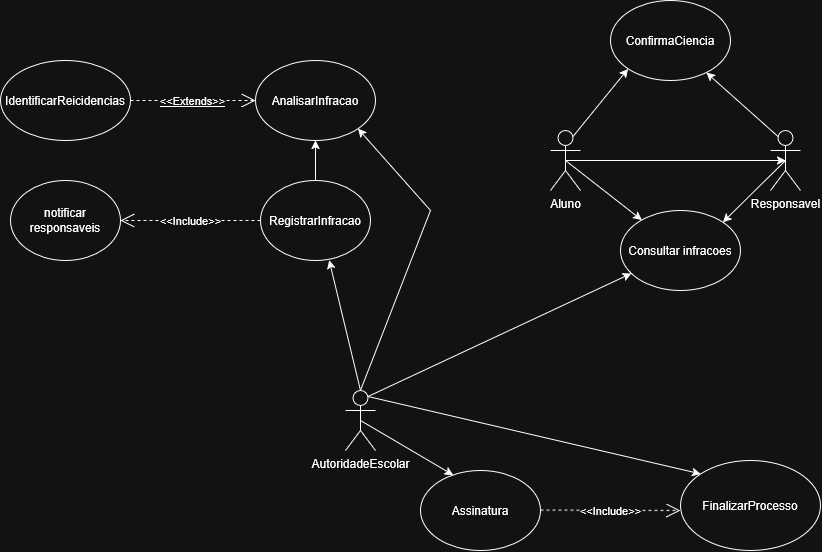

The diagram above was exported from draw.io. Its source (the exported page's mxGraphModel, read from the mxfile embedded in the PNG):
<mxGraphModel dx="2061" dy="1740" grid="1" gridSize="10" guides="1" tooltips="1" connect="1" arrows="1" fold="1" page="1" pageScale="1" pageWidth="827" pageHeight="1169" math="0" shadow="0">
  <root>
    <mxCell id="0" />
    <mxCell id="1" parent="0" />
    <mxCell id="uEdwVe0M6Tn9AHMUL8Zu-30" edge="1" parent="1" source="RciwWyumaDw4uX7ESEj7-1" style="edgeStyle=orthogonalEdgeStyle;rounded=0;orthogonalLoop=1;jettySize=auto;html=1;exitX=0.5;exitY=0;exitDx=0;exitDy=0;entryX=0.5;entryY=1;entryDx=0;entryDy=0;" target="uEdwVe0M6Tn9AHMUL8Zu-28">
      <mxGeometry relative="1" as="geometry" />
    </mxCell>
    <mxCell id="RciwWyumaDw4uX7ESEj7-1" parent="1" style="ellipse;whiteSpace=wrap;html=1;" value="RegistrarInfracao" vertex="1">
      <mxGeometry height="80" width="110" x="220" y="-200" as="geometry" />
    </mxCell>
    <mxCell id="RciwWyumaDw4uX7ESEj7-5" parent="1" style="ellipse;whiteSpace=wrap;html=1;" value="&lt;div&gt;notificar&lt;/div&gt;&lt;div&gt;responsaveis&lt;/div&gt;" vertex="1">
      <mxGeometry height="80" width="110" x="-30" y="-200" as="geometry" />
    </mxCell>
    <mxCell id="2780YR_OsxAdnSLiYr_3-1" parent="1" style="shape=umlActor;verticalLabelPosition=bottom;verticalAlign=top;html=1;outlineConnect=0;" value="AutoridadeEscolar" vertex="1">
      <mxGeometry height="60" width="30" x="305" y="10" as="geometry" />
    </mxCell>
    <mxCell id="2780YR_OsxAdnSLiYr_3-18" parent="1" style="ellipse;whiteSpace=wrap;html=1;" value="Consultar infracoes" vertex="1">
      <mxGeometry height="80" width="120" x="580" y="-170" as="geometry" />
    </mxCell>
    <mxCell id="2780YR_OsxAdnSLiYr_3-22" edge="1" parent="1" source="2780YR_OsxAdnSLiYr_3-19" style="rounded=0;orthogonalLoop=1;jettySize=auto;html=1;exitX=0.5;exitY=0.5;exitDx=0;exitDy=0;exitPerimeter=0;" target="2780YR_OsxAdnSLiYr_3-18">
      <mxGeometry relative="1" as="geometry" />
    </mxCell>
    <mxCell id="2780YR_OsxAdnSLiYr_3-19" parent="1" style="shape=umlActor;verticalLabelPosition=bottom;verticalAlign=top;html=1;outlineConnect=0;" value="Aluno" vertex="1">
      <mxGeometry height="60" width="30" x="510" y="-250" as="geometry" />
    </mxCell>
    <mxCell id="9SoiQ9D9R0N3RZP0SXiC-1" parent="1" style="ellipse;whiteSpace=wrap;html=1;" value="Assinatura" vertex="1">
      <mxGeometry height="80" width="120" x="380" y="90" as="geometry" />
    </mxCell>
    <mxCell id="uEdwVe0M6Tn9AHMUL8Zu-1" parent="1" style="shape=umlActor;verticalLabelPosition=bottom;verticalAlign=top;html=1;outlineConnect=0;" value="Responsavel" vertex="1">
      <mxGeometry height="60" width="30" x="730" y="-250" as="geometry" />
    </mxCell>
    <mxCell id="uEdwVe0M6Tn9AHMUL8Zu-19" parent="1" style="ellipse;whiteSpace=wrap;html=1;" value="ConfirmaCiencia" vertex="1">
      <mxGeometry height="80" width="120" x="570" y="-380" as="geometry" />
    </mxCell>
    <mxCell id="uEdwVe0M6Tn9AHMUL8Zu-22" edge="1" parent="1" source="2780YR_OsxAdnSLiYr_3-19" style="endArrow=classic;html=1;rounded=0;entryX=0;entryY=1;entryDx=0;entryDy=0;exitX=0.75;exitY=0.1;exitDx=0;exitDy=0;exitPerimeter=0;" target="uEdwVe0M6Tn9AHMUL8Zu-19" value="">
      <mxGeometry height="50" relative="1" width="50" as="geometry">
        <mxPoint x="530" y="-250" as="sourcePoint" />
        <mxPoint x="580" y="-300" as="targetPoint" />
      </mxGeometry>
    </mxCell>
    <mxCell id="uEdwVe0M6Tn9AHMUL8Zu-23" edge="1" parent="1" source="uEdwVe0M6Tn9AHMUL8Zu-1" style="endArrow=classic;html=1;rounded=0;exitX=0.25;exitY=0.1;exitDx=0;exitDy=0;exitPerimeter=0;" target="uEdwVe0M6Tn9AHMUL8Zu-19" value="">
      <mxGeometry height="50" relative="1" width="50" as="geometry">
        <mxPoint x="645" y="-232" as="sourcePoint" />
        <mxPoint x="700" y="-300" as="targetPoint" />
      </mxGeometry>
    </mxCell>
    <mxCell id="uEdwVe0M6Tn9AHMUL8Zu-25" edge="1" parent="1" source="uEdwVe0M6Tn9AHMUL8Zu-1" style="endArrow=classic;html=1;rounded=0;entryX=1;entryY=0;entryDx=0;entryDy=0;exitX=0.5;exitY=0.5;exitDx=0;exitDy=0;exitPerimeter=0;" target="2780YR_OsxAdnSLiYr_3-18" value="">
      <mxGeometry height="50" relative="1" width="50" as="geometry">
        <mxPoint x="620" y="-186" as="sourcePoint" />
        <mxPoint x="675" y="-254" as="targetPoint" />
      </mxGeometry>
    </mxCell>
    <mxCell id="uEdwVe0M6Tn9AHMUL8Zu-26" parent="1" style="ellipse;whiteSpace=wrap;html=1;" value="IdentificarReicidencias" vertex="1">
      <mxGeometry height="80" width="130" x="-40" y="-320" as="geometry" />
    </mxCell>
    <mxCell id="uEdwVe0M6Tn9AHMUL8Zu-28" parent="1" style="ellipse;whiteSpace=wrap;html=1;" value="AnalisarInfracao" vertex="1">
      <mxGeometry height="80" width="120" x="215" y="-320" as="geometry" />
    </mxCell>
    <mxCell id="uEdwVe0M6Tn9AHMUL8Zu-31" edge="1" parent="1" source="uEdwVe0M6Tn9AHMUL8Zu-26" style="endArrow=open;endSize=12;dashed=1;html=1;rounded=0;exitX=1;exitY=0.5;exitDx=0;exitDy=0;entryX=0;entryY=0.5;entryDx=0;entryDy=0;fontStyle=4" target="uEdwVe0M6Tn9AHMUL8Zu-28" value="&amp;lt;&amp;lt;Extends&amp;gt;&amp;gt;">
      <mxGeometry relative="1" width="160" as="geometry">
        <mxPoint as="offset" />
        <mxPoint x="70" y="-240" as="sourcePoint" />
        <mxPoint x="230" y="-240" as="targetPoint" />
      </mxGeometry>
    </mxCell>
    <mxCell id="uEdwVe0M6Tn9AHMUL8Zu-39" edge="1" parent="1" source="2780YR_OsxAdnSLiYr_3-1" style="endArrow=classic;html=1;rounded=0;exitX=0.75;exitY=0.1;exitDx=0;exitDy=0;exitPerimeter=0;" target="2780YR_OsxAdnSLiYr_3-18" value="">
      <mxGeometry height="50" relative="1" width="50" as="geometry">
        <mxPoint x="470" y="-10" as="sourcePoint" />
        <mxPoint x="520" y="-60" as="targetPoint" />
      </mxGeometry>
    </mxCell>
    <mxCell id="uEdwVe0M6Tn9AHMUL8Zu-40" edge="1" parent="1" source="2780YR_OsxAdnSLiYr_3-1" style="endArrow=classic;html=1;rounded=0;entryX=0.624;entryY=0.996;entryDx=0;entryDy=0;entryPerimeter=0;exitX=0.5;exitY=0;exitDx=0;exitDy=0;exitPerimeter=0;" target="RciwWyumaDw4uX7ESEj7-1" value="">
      <mxGeometry height="50" relative="1" width="50" as="geometry">
        <mxPoint x="310" y="-20" as="sourcePoint" />
        <mxPoint x="360" y="-70" as="targetPoint" />
      </mxGeometry>
    </mxCell>
    <mxCell id="uEdwVe0M6Tn9AHMUL8Zu-42" edge="1" parent="1" source="2780YR_OsxAdnSLiYr_3-1" style="endArrow=classic;html=1;rounded=0;exitX=0.5;exitY=0.5;exitDx=0;exitDy=0;exitPerimeter=0;entryX=0.274;entryY=0.058;entryDx=0;entryDy=0;entryPerimeter=0;" target="9SoiQ9D9R0N3RZP0SXiC-1" value="">
      <mxGeometry height="50" relative="1" width="50" as="geometry">
        <mxPoint x="370" y="70" as="sourcePoint" />
        <mxPoint x="420" y="20" as="targetPoint" />
      </mxGeometry>
    </mxCell>
    <mxCell id="uEdwVe0M6Tn9AHMUL8Zu-43" parent="1" style="ellipse;whiteSpace=wrap;html=1;" value="FinalizarProcesso" vertex="1">
      <mxGeometry height="90" width="140" x="640" y="80" as="geometry" />
    </mxCell>
    <mxCell id="uEdwVe0M6Tn9AHMUL8Zu-44" edge="1" parent="1" source="2780YR_OsxAdnSLiYr_3-1" style="endArrow=classic;html=1;rounded=0;exitX=0.75;exitY=0.1;exitDx=0;exitDy=0;exitPerimeter=0;entryX=0;entryY=0;entryDx=0;entryDy=0;" target="uEdwVe0M6Tn9AHMUL8Zu-43" value="">
      <mxGeometry height="50" relative="1" width="50" as="geometry">
        <mxPoint x="150" y="-60" as="sourcePoint" />
        <mxPoint x="200" y="-110" as="targetPoint" />
      </mxGeometry>
    </mxCell>
    <mxCell id="uEdwVe0M6Tn9AHMUL8Zu-45" edge="1" parent="1" source="RciwWyumaDw4uX7ESEj7-1" style="endArrow=open;endSize=12;dashed=1;html=1;rounded=0;exitX=0;exitY=0.5;exitDx=0;exitDy=0;entryX=1;entryY=0.5;entryDx=0;entryDy=0;" target="RciwWyumaDw4uX7ESEj7-5" value="&amp;lt;&amp;lt;Include&amp;gt;&amp;gt;">
      <mxGeometry relative="1" width="160" as="geometry">
        <mxPoint x="70" y="-90" as="sourcePoint" />
        <mxPoint x="140" y="-220" as="targetPoint" />
      </mxGeometry>
    </mxCell>
    <mxCell id="uEdwVe0M6Tn9AHMUL8Zu-46" edge="1" parent="1" source="2780YR_OsxAdnSLiYr_3-19" style="edgeStyle=orthogonalEdgeStyle;rounded=0;orthogonalLoop=1;jettySize=auto;html=1;exitX=0.5;exitY=0.5;exitDx=0;exitDy=0;exitPerimeter=0;entryX=0.5;entryY=0.5;entryDx=0;entryDy=0;entryPerimeter=0;" target="uEdwVe0M6Tn9AHMUL8Zu-1">
      <mxGeometry relative="1" as="geometry" />
    </mxCell>
    <mxCell id="uEdwVe0M6Tn9AHMUL8Zu-47" edge="1" parent="1" source="2780YR_OsxAdnSLiYr_3-1" style="endArrow=classic;html=1;rounded=0;entryX=1;entryY=1;entryDx=0;entryDy=0;exitX=0.5;exitY=0;exitDx=0;exitDy=0;exitPerimeter=0;" target="uEdwVe0M6Tn9AHMUL8Zu-28" value="">
      <mxGeometry height="50" relative="1" width="50" as="geometry">
        <Array as="points">
          <mxPoint x="390" y="-170" />
        </Array>
        <mxPoint x="330" y="10" as="sourcePoint" />
        <mxPoint x="390" y="-130" as="targetPoint" />
      </mxGeometry>
    </mxCell>
    <mxCell id="uEdwVe0M6Tn9AHMUL8Zu-48" edge="1" parent="1" style="endArrow=open;endSize=12;dashed=1;html=1;rounded=0;" value="&amp;lt;&amp;lt;Include&amp;gt;&amp;gt;">
      <mxGeometry relative="1" width="160" as="geometry">
        <mxPoint x="500" y="129.6" as="sourcePoint" />
        <mxPoint x="640" y="130" as="targetPoint" />
      </mxGeometry>
    </mxCell>
  </root>
</mxGraphModel>